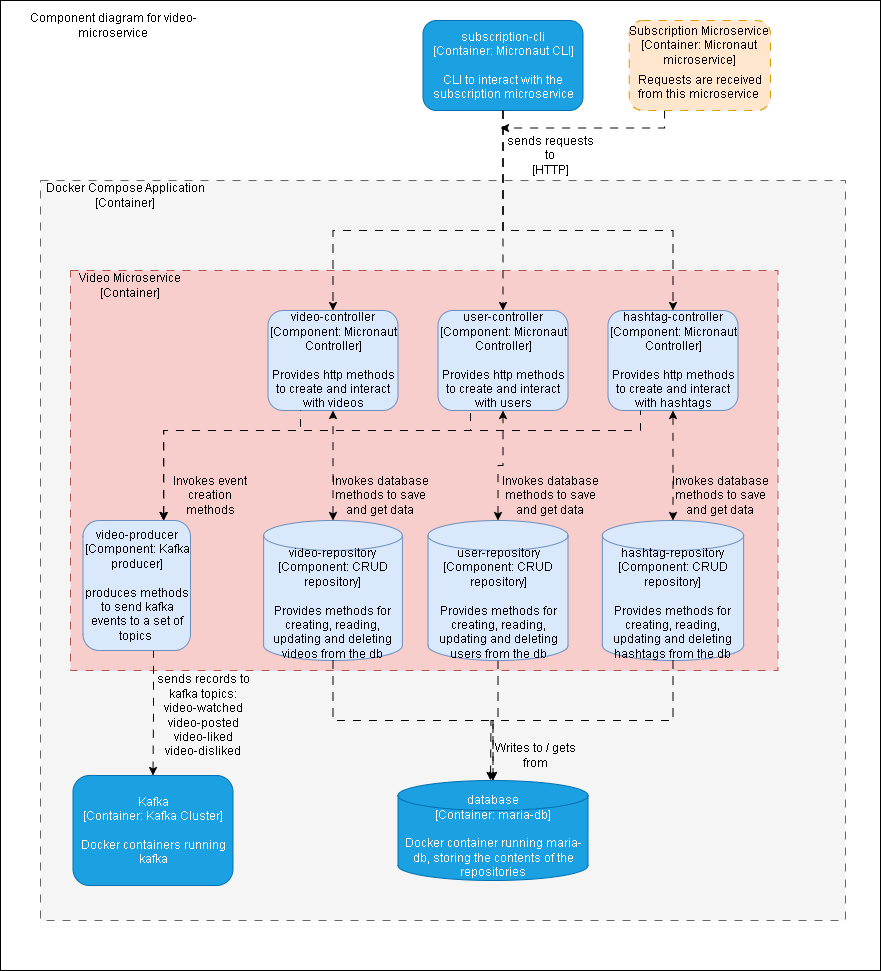

The diagram above was exported from draw.io. Its source (the exported page's mxGraphModel, read from the mxfile embedded in the PNG):
<mxGraphModel dx="3338" dy="-349" grid="1" gridSize="10" guides="1" tooltips="1" connect="1" arrows="1" fold="1" page="1" pageScale="1" pageWidth="850" pageHeight="1100" math="0" shadow="0">
  <root>
    <mxCell id="0" />
    <mxCell id="1" parent="0" />
    <mxCell id="SHErYIB8f7kAOmg5qCsv-1" value="" style="rounded=0;whiteSpace=wrap;html=1;" vertex="1" parent="1">
      <mxGeometry x="-1410" y="1270" width="880" height="970" as="geometry" />
    </mxCell>
    <mxCell id="SHErYIB8f7kAOmg5qCsv-2" value="" style="rounded=0;whiteSpace=wrap;html=1;dashed=1;dashPattern=8 8;strokeColor=#666666;fillColor=#f5f5f5;fontColor=#333333;" vertex="1" parent="1">
      <mxGeometry x="-1370" y="1450" width="805" height="740" as="geometry" />
    </mxCell>
    <mxCell id="SHErYIB8f7kAOmg5qCsv-3" value="subscription-cli&lt;br&gt;[Container: Micronaut CLI]&lt;br&gt;&lt;br&gt;CLI to interact with the subscription microservice" style="rounded=1;whiteSpace=wrap;html=1;fillColor=#1ba1e2;fontColor=#ffffff;strokeColor=#006EAF;" vertex="1" parent="1">
      <mxGeometry x="-987.5" y="1290" width="160" height="90" as="geometry" />
    </mxCell>
    <mxCell id="SHErYIB8f7kAOmg5qCsv-4" value="database&lt;br&gt;[Container: maria-db]&lt;br&gt;&lt;br&gt;Docker container running maria-db, storing the contents of the repositories&lt;br&gt;&lt;br&gt;" style="shape=cylinder3;whiteSpace=wrap;html=1;boundedLbl=1;backgroundOutline=1;size=15;fillColor=#1ba1e2;strokeColor=#006EAF;fillStyle=auto;fontColor=#ffffff;" vertex="1" parent="1">
      <mxGeometry x="-1012.5" y="2050" width="190" height="100" as="geometry" />
    </mxCell>
    <mxCell id="SHErYIB8f7kAOmg5qCsv-5" value="Kafka&lt;br&gt;[Container: Kafka Cluster]&lt;br&gt;&lt;br&gt;Docker containers running kafka" style="rounded=1;whiteSpace=wrap;html=1;fillColor=#1ba1e2;fontColor=#ffffff;strokeColor=#006EAF;" vertex="1" parent="1">
      <mxGeometry x="-1337.5" y="2045" width="160" height="110" as="geometry" />
    </mxCell>
    <mxCell id="SHErYIB8f7kAOmg5qCsv-6" value="" style="rounded=0;whiteSpace=wrap;html=1;dashed=1;dashPattern=8 8;fillColor=#f8cecc;strokeColor=#b85450;" vertex="1" parent="1">
      <mxGeometry x="-1340" y="1540" width="707.5" height="400" as="geometry" />
    </mxCell>
    <mxCell id="SHErYIB8f7kAOmg5qCsv-7" value="video-controller&lt;br&gt;[Component: Micronaut Controller]&lt;br&gt;&lt;br&gt;Provides http methods to create and interact with videos" style="rounded=1;whiteSpace=wrap;html=1;fillColor=#dae8fc;strokeColor=#6c8ebf;" vertex="1" parent="1">
      <mxGeometry x="-1142.5" y="1580" width="130" height="100" as="geometry" />
    </mxCell>
    <mxCell id="SHErYIB8f7kAOmg5qCsv-8" value="Video Microservice&lt;br&gt;[Container]" style="text;html=1;strokeColor=none;fillColor=none;align=center;verticalAlign=middle;whiteSpace=wrap;rounded=0;" vertex="1" parent="1">
      <mxGeometry x="-1340" y="1540" width="120" height="30" as="geometry" />
    </mxCell>
    <mxCell id="SHErYIB8f7kAOmg5qCsv-9" style="edgeStyle=orthogonalEdgeStyle;rounded=0;orthogonalLoop=1;jettySize=auto;html=1;exitX=0.5;exitY=1;exitDx=0;exitDy=0;" edge="1" parent="1" source="SHErYIB8f7kAOmg5qCsv-8" target="SHErYIB8f7kAOmg5qCsv-8">
      <mxGeometry relative="1" as="geometry" />
    </mxCell>
    <mxCell id="SHErYIB8f7kAOmg5qCsv-10" value="user-controller&lt;br&gt;[Component: Micronaut Controller]&lt;br&gt;&lt;br&gt;Provides http methods to create and interact with users" style="rounded=1;whiteSpace=wrap;html=1;fillColor=#dae8fc;strokeColor=#6c8ebf;" vertex="1" parent="1">
      <mxGeometry x="-972.5" y="1580" width="130" height="100" as="geometry" />
    </mxCell>
    <mxCell id="SHErYIB8f7kAOmg5qCsv-11" value="hashtag-controller&lt;br&gt;[Component: Micronaut Controller]&lt;br&gt;&lt;br&gt;Provides http methods to create and interact with hashtags" style="rounded=1;whiteSpace=wrap;html=1;fillColor=#dae8fc;strokeColor=#6c8ebf;" vertex="1" parent="1">
      <mxGeometry x="-802.5" y="1580" width="130" height="100" as="geometry" />
    </mxCell>
    <mxCell id="SHErYIB8f7kAOmg5qCsv-12" style="edgeStyle=orthogonalEdgeStyle;rounded=0;orthogonalLoop=1;jettySize=auto;html=1;exitX=0.5;exitY=1;exitDx=0;exitDy=0;entryX=0.5;entryY=0;entryDx=0;entryDy=0;dashed=1;dashPattern=8 8;" edge="1" parent="1" source="SHErYIB8f7kAOmg5qCsv-13" target="SHErYIB8f7kAOmg5qCsv-5">
      <mxGeometry relative="1" as="geometry">
        <Array as="points">
          <mxPoint x="-1257" y="1920" />
          <mxPoint x="-1257" y="1983" />
        </Array>
      </mxGeometry>
    </mxCell>
    <mxCell id="SHErYIB8f7kAOmg5qCsv-13" value="video-producer&lt;br&gt;[Component: Kafka producer]&lt;br&gt;&lt;br&gt;produces methods to send kafka events to a set of topics&amp;nbsp;" style="rounded=1;whiteSpace=wrap;html=1;fillColor=#dae8fc;strokeColor=#6c8ebf;" vertex="1" parent="1">
      <mxGeometry x="-1327.5" y="1790" width="107.5" height="130" as="geometry" />
    </mxCell>
    <mxCell id="SHErYIB8f7kAOmg5qCsv-14" style="edgeStyle=orthogonalEdgeStyle;rounded=0;orthogonalLoop=1;jettySize=auto;html=1;exitX=0.5;exitY=0;exitDx=0;exitDy=0;exitPerimeter=0;entryX=0.5;entryY=1;entryDx=0;entryDy=0;startArrow=classic;startFill=1;dashed=1;dashPattern=8 8;" edge="1" parent="1" source="SHErYIB8f7kAOmg5qCsv-15" target="SHErYIB8f7kAOmg5qCsv-7">
      <mxGeometry relative="1" as="geometry" />
    </mxCell>
    <mxCell id="SHErYIB8f7kAOmg5qCsv-15" value="video-repository&lt;br&gt;[Component: CRUD repository]&lt;br&gt;&lt;br&gt;Provides methods for creating, reading, updating and deleting videos from the db" style="shape=cylinder3;whiteSpace=wrap;html=1;boundedLbl=1;backgroundOutline=1;size=15;fillColor=#dae8fc;strokeColor=#6c8ebf;" vertex="1" parent="1">
      <mxGeometry x="-1146.87" y="1790" width="138.75" height="140" as="geometry" />
    </mxCell>
    <mxCell id="SHErYIB8f7kAOmg5qCsv-16" style="edgeStyle=orthogonalEdgeStyle;rounded=0;orthogonalLoop=1;jettySize=auto;html=1;exitX=0.5;exitY=0;exitDx=0;exitDy=0;exitPerimeter=0;entryX=0.5;entryY=1;entryDx=0;entryDy=0;startArrow=classic;startFill=1;dashed=1;dashPattern=8 8;" edge="1" parent="1" source="SHErYIB8f7kAOmg5qCsv-18" target="SHErYIB8f7kAOmg5qCsv-10">
      <mxGeometry relative="1" as="geometry">
        <Array as="points">
          <mxPoint x="-912" y="1735" />
          <mxPoint x="-908" y="1735" />
        </Array>
      </mxGeometry>
    </mxCell>
    <mxCell id="SHErYIB8f7kAOmg5qCsv-17" style="edgeStyle=orthogonalEdgeStyle;rounded=0;orthogonalLoop=1;jettySize=auto;html=1;exitX=0.5;exitY=1;exitDx=0;exitDy=0;exitPerimeter=0;dashed=1;dashPattern=8 8;" edge="1" parent="1" source="SHErYIB8f7kAOmg5qCsv-18">
      <mxGeometry relative="1" as="geometry">
        <mxPoint x="-920" y="2050" as="targetPoint" />
      </mxGeometry>
    </mxCell>
    <mxCell id="SHErYIB8f7kAOmg5qCsv-18" value="user-repository&lt;br&gt;[Component: CRUD repository]&lt;br&gt;&lt;br&gt;Provides methods for creating, reading, updating and deleting users from the db" style="shape=cylinder3;whiteSpace=wrap;html=1;boundedLbl=1;backgroundOutline=1;size=15;fillColor=#dae8fc;strokeColor=#6c8ebf;" vertex="1" parent="1">
      <mxGeometry x="-982.5" y="1790" width="140" height="140" as="geometry" />
    </mxCell>
    <mxCell id="SHErYIB8f7kAOmg5qCsv-19" value="hashtag-repository&lt;br&gt;[Component: CRUD repository] &lt;br&gt;&lt;br&gt;Provides methods for creating, reading, updating and deleting hashtags from the db" style="shape=cylinder3;whiteSpace=wrap;html=1;boundedLbl=1;backgroundOutline=1;size=15;fillColor=#dae8fc;strokeColor=#6c8ebf;" vertex="1" parent="1">
      <mxGeometry x="-808.13" y="1790" width="141.25" height="140" as="geometry" />
    </mxCell>
    <mxCell id="SHErYIB8f7kAOmg5qCsv-20" style="edgeStyle=orthogonalEdgeStyle;rounded=0;orthogonalLoop=1;jettySize=auto;html=1;exitX=0.5;exitY=1;exitDx=0;exitDy=0;entryX=0.5;entryY=0;entryDx=0;entryDy=0;entryPerimeter=0;startArrow=classic;startFill=1;dashed=1;dashPattern=8 8;" edge="1" parent="1" source="SHErYIB8f7kAOmg5qCsv-11" target="SHErYIB8f7kAOmg5qCsv-19">
      <mxGeometry relative="1" as="geometry" />
    </mxCell>
    <mxCell id="SHErYIB8f7kAOmg5qCsv-21" style="edgeStyle=orthogonalEdgeStyle;rounded=0;orthogonalLoop=1;jettySize=auto;html=1;entryX=0.25;entryY=1;entryDx=0;entryDy=0;dashed=1;dashPattern=8 8;exitX=0.75;exitY=0;exitDx=0;exitDy=0;startArrow=classic;startFill=1;endArrow=none;endFill=0;" edge="1" parent="1" source="SHErYIB8f7kAOmg5qCsv-13" target="SHErYIB8f7kAOmg5qCsv-7">
      <mxGeometry relative="1" as="geometry">
        <mxPoint x="-1200" y="2045" as="sourcePoint" />
        <Array as="points">
          <mxPoint x="-1247" y="1700" />
          <mxPoint x="-1110" y="1700" />
        </Array>
      </mxGeometry>
    </mxCell>
    <mxCell id="SHErYIB8f7kAOmg5qCsv-22" style="edgeStyle=orthogonalEdgeStyle;rounded=0;orthogonalLoop=1;jettySize=auto;html=1;exitX=0.75;exitY=0;exitDx=0;exitDy=0;entryX=0.25;entryY=1;entryDx=0;entryDy=0;dashed=1;dashPattern=8 8;startArrow=classic;startFill=1;endArrow=none;endFill=0;" edge="1" parent="1" source="SHErYIB8f7kAOmg5qCsv-13" target="SHErYIB8f7kAOmg5qCsv-10">
      <mxGeometry relative="1" as="geometry">
        <Array as="points">
          <mxPoint x="-1247" y="1700" />
          <mxPoint x="-940" y="1700" />
        </Array>
      </mxGeometry>
    </mxCell>
    <mxCell id="SHErYIB8f7kAOmg5qCsv-23" style="edgeStyle=orthogonalEdgeStyle;rounded=0;orthogonalLoop=1;jettySize=auto;html=1;exitX=0.75;exitY=0;exitDx=0;exitDy=0;entryX=0.25;entryY=1;entryDx=0;entryDy=0;dashed=1;dashPattern=8 8;endArrow=none;endFill=0;startArrow=classic;startFill=1;" edge="1" parent="1" source="SHErYIB8f7kAOmg5qCsv-13" target="SHErYIB8f7kAOmg5qCsv-11">
      <mxGeometry relative="1" as="geometry">
        <Array as="points">
          <mxPoint x="-1247" y="1700" />
          <mxPoint x="-770" y="1700" />
        </Array>
      </mxGeometry>
    </mxCell>
    <mxCell id="SHErYIB8f7kAOmg5qCsv-24" style="edgeStyle=orthogonalEdgeStyle;rounded=0;orthogonalLoop=1;jettySize=auto;html=1;exitX=0.5;exitY=1;exitDx=0;exitDy=0;exitPerimeter=0;entryX=0.5;entryY=0;entryDx=0;entryDy=0;entryPerimeter=0;dashed=1;dashPattern=8 8;" edge="1" parent="1" source="SHErYIB8f7kAOmg5qCsv-15" target="SHErYIB8f7kAOmg5qCsv-4">
      <mxGeometry relative="1" as="geometry" />
    </mxCell>
    <mxCell id="SHErYIB8f7kAOmg5qCsv-25" style="edgeStyle=orthogonalEdgeStyle;rounded=0;orthogonalLoop=1;jettySize=auto;html=1;exitX=0.5;exitY=1;exitDx=0;exitDy=0;exitPerimeter=0;entryX=0.5;entryY=0;entryDx=0;entryDy=0;entryPerimeter=0;dashed=1;dashPattern=8 8;" edge="1" parent="1" source="SHErYIB8f7kAOmg5qCsv-19" target="SHErYIB8f7kAOmg5qCsv-4">
      <mxGeometry relative="1" as="geometry" />
    </mxCell>
    <mxCell id="SHErYIB8f7kAOmg5qCsv-26" value="Docker Compose Application&lt;br&gt;[Container]" style="text;html=1;strokeColor=none;fillColor=none;align=center;verticalAlign=middle;whiteSpace=wrap;rounded=0;" vertex="1" parent="1">
      <mxGeometry x="-1370" y="1450" width="170" height="30" as="geometry" />
    </mxCell>
    <mxCell id="SHErYIB8f7kAOmg5qCsv-27" value="Writes to / gets from" style="text;html=1;strokeColor=none;fillColor=none;align=center;verticalAlign=middle;whiteSpace=wrap;rounded=0;" vertex="1" parent="1">
      <mxGeometry x="-920" y="2010" width="90" height="30" as="geometry" />
    </mxCell>
    <mxCell id="SHErYIB8f7kAOmg5qCsv-28" value="Invokes database methods to save and get data" style="text;html=1;strokeColor=none;fillColor=none;align=center;verticalAlign=middle;whiteSpace=wrap;rounded=0;" vertex="1" parent="1">
      <mxGeometry x="-1080" y="1750" width="100" height="30" as="geometry" />
    </mxCell>
    <mxCell id="SHErYIB8f7kAOmg5qCsv-29" value="Invokes event creation methods" style="text;html=1;strokeColor=none;fillColor=none;align=center;verticalAlign=middle;whiteSpace=wrap;rounded=0;" vertex="1" parent="1">
      <mxGeometry x="-1245" y="1750" width="90" height="30" as="geometry" />
    </mxCell>
    <mxCell id="SHErYIB8f7kAOmg5qCsv-30" style="edgeStyle=orthogonalEdgeStyle;rounded=0;orthogonalLoop=1;jettySize=auto;html=1;exitX=0.5;exitY=1;exitDx=0;exitDy=0;entryX=0.5;entryY=0;entryDx=0;entryDy=0;dashed=1;dashPattern=8 8;" edge="1" parent="1" source="SHErYIB8f7kAOmg5qCsv-3" target="SHErYIB8f7kAOmg5qCsv-7">
      <mxGeometry relative="1" as="geometry">
        <Array as="points">
          <mxPoint x="-907" y="1500" />
          <mxPoint x="-1077" y="1500" />
        </Array>
      </mxGeometry>
    </mxCell>
    <mxCell id="SHErYIB8f7kAOmg5qCsv-31" style="edgeStyle=orthogonalEdgeStyle;rounded=0;orthogonalLoop=1;jettySize=auto;html=1;exitX=0.5;exitY=1;exitDx=0;exitDy=0;entryX=0.5;entryY=0;entryDx=0;entryDy=0;dashed=1;dashPattern=8 8;" edge="1" parent="1" source="SHErYIB8f7kAOmg5qCsv-3" target="SHErYIB8f7kAOmg5qCsv-10">
      <mxGeometry relative="1" as="geometry" />
    </mxCell>
    <mxCell id="SHErYIB8f7kAOmg5qCsv-32" style="edgeStyle=orthogonalEdgeStyle;rounded=0;orthogonalLoop=1;jettySize=auto;html=1;exitX=0.5;exitY=1;exitDx=0;exitDy=0;entryX=0.5;entryY=0;entryDx=0;entryDy=0;dashed=1;dashPattern=8 8;" edge="1" parent="1" source="SHErYIB8f7kAOmg5qCsv-3" target="SHErYIB8f7kAOmg5qCsv-11">
      <mxGeometry relative="1" as="geometry">
        <Array as="points">
          <mxPoint x="-907" y="1500" />
          <mxPoint x="-737" y="1500" />
        </Array>
      </mxGeometry>
    </mxCell>
    <mxCell id="SHErYIB8f7kAOmg5qCsv-33" value="sends requests to&lt;br&gt;[HTTP]" style="text;html=1;strokeColor=none;fillColor=none;align=center;verticalAlign=middle;whiteSpace=wrap;rounded=0;" vertex="1" parent="1">
      <mxGeometry x="-910" y="1410" width="100" height="30" as="geometry" />
    </mxCell>
    <mxCell id="SHErYIB8f7kAOmg5qCsv-34" value="sends records to kafka topics:&lt;br&gt;video-watched&lt;br&gt;video-posted&lt;br&gt;video-liked&lt;br&gt;video-disliked" style="text;html=1;strokeColor=none;fillColor=none;align=center;verticalAlign=middle;whiteSpace=wrap;rounded=0;dashed=1;dashPattern=8 8;" vertex="1" parent="1">
      <mxGeometry x="-1257.5" y="1960" width="100" height="50" as="geometry" />
    </mxCell>
    <mxCell id="SHErYIB8f7kAOmg5qCsv-35" value="Invokes database methods to save and get data" style="text;html=1;strokeColor=none;fillColor=none;align=center;verticalAlign=middle;whiteSpace=wrap;rounded=0;" vertex="1" parent="1">
      <mxGeometry x="-910" y="1750" width="100" height="30" as="geometry" />
    </mxCell>
    <mxCell id="SHErYIB8f7kAOmg5qCsv-36" value="Invokes database methods to save and get data" style="text;html=1;strokeColor=none;fillColor=none;align=center;verticalAlign=middle;whiteSpace=wrap;rounded=0;" vertex="1" parent="1">
      <mxGeometry x="-740" y="1750" width="100" height="30" as="geometry" />
    </mxCell>
    <mxCell id="SHErYIB8f7kAOmg5qCsv-37" value="Component diagram for video-microservice" style="text;html=1;strokeColor=none;fillColor=none;align=center;verticalAlign=middle;whiteSpace=wrap;rounded=0;" vertex="1" parent="1">
      <mxGeometry x="-1382.5" y="1280" width="170" height="30" as="geometry" />
    </mxCell>
    <mxCell id="SHErYIB8f7kAOmg5qCsv-38" style="edgeStyle=orthogonalEdgeStyle;rounded=0;orthogonalLoop=1;jettySize=auto;html=1;exitX=0.25;exitY=1;exitDx=0;exitDy=0;entryX=1;entryY=0.25;entryDx=0;entryDy=0;dashed=1;dashPattern=8 8;" edge="1" parent="1" source="SHErYIB8f7kAOmg5qCsv-39">
      <mxGeometry relative="1" as="geometry">
        <mxPoint x="-910" y="1397.5" as="targetPoint" />
        <Array as="points">
          <mxPoint x="-746" y="1398" />
          <mxPoint x="-910" y="1398" />
        </Array>
      </mxGeometry>
    </mxCell>
    <mxCell id="SHErYIB8f7kAOmg5qCsv-39" value="&lt;br&gt;&lt;br&gt;&lt;br&gt;Requests are received from this microservice&amp;nbsp;" style="rounded=1;whiteSpace=wrap;html=1;dashed=1;dashPattern=8 8;fillColor=#ffe6cc;strokeColor=#d79b00;" vertex="1" parent="1">
      <mxGeometry x="-781.25" y="1290" width="141.25" height="90" as="geometry" />
    </mxCell>
    <mxCell id="SHErYIB8f7kAOmg5qCsv-40" value="Subscription Microservice&lt;br&gt;[Container: Micronaut microservice]" style="text;html=1;strokeColor=none;fillColor=none;align=center;verticalAlign=middle;whiteSpace=wrap;rounded=0;" vertex="1" parent="1">
      <mxGeometry x="-795.62" y="1300" width="170" height="30" as="geometry" />
    </mxCell>
    <mxCell id="SHErYIB8f7kAOmg5qCsv-41" style="edgeStyle=orthogonalEdgeStyle;rounded=0;orthogonalLoop=1;jettySize=auto;html=1;exitX=0.5;exitY=1;exitDx=0;exitDy=0;" edge="1" parent="1" source="SHErYIB8f7kAOmg5qCsv-40" target="SHErYIB8f7kAOmg5qCsv-40">
      <mxGeometry relative="1" as="geometry" />
    </mxCell>
  </root>
</mxGraphModel>